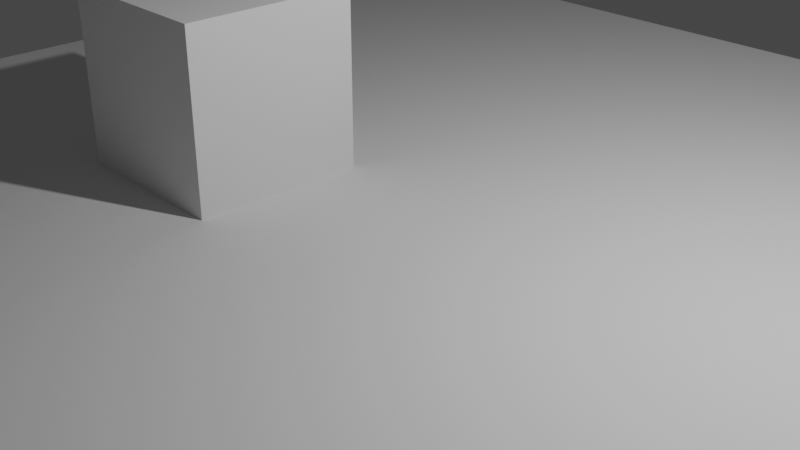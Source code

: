 # Source: isometric_world_MOD_0001.blend  (saved by Blender 2.92.15; exported with 4.5.12 LTS)
import bpy
from mathutils import Matrix  # noqa: F401  (used for matrix-valued properties, if any)

bpy.ops.wm.read_factory_settings(use_empty=True)
scene = bpy.context.scene
scene.name = 'Scene'

# ---- collections
col_collection = bpy.data.collections.new('Collection'); scene.collection.children.link(col_collection)

# ---- world
world_world = bpy.data.worlds.new('World'); scene.world = world_world
world_world.use_nodes = True; world_world.node_tree.nodes.clear()
_N = world_world.node_tree.nodes; _L = world_world.node_tree.links
n0 = _N.new('ShaderNodeOutputWorld'); n0.name = 'World Output'; n0.location = (300, 300)
n1 = _N.new('ShaderNodeBackground'); n1.name = 'Background'; n1.location = (10, 300)
n1.inputs[0].default_value = (0.05088, 0.05088, 0.05088, 1.0)
_L.new(n1.outputs[0], n0.inputs[0])
n0.is_active_output = True
world_world.color = (0.05088, 0.05088, 0.05088)
world_world.use_sun_shadow = False
world_world.sun_shadow_jitter_overblur = 0.0

# ---- cameras
cam_camera = bpy.data.cameras.new('Camera')
cam_camera.clip_end = 100.0
cam_camera.ortho_scale = 7.314

# ---- lights
light_light = bpy.data.lights.new('Light', 'POINT')
light_light.transmission_factor = 0.0
light_light.energy = 1000.0
light_light.shadow_soft_size = 0.1
light_light.shadow_maximum_resolution = 0.006
light_light.use_absolute_resolution = True

# ---- meshes
me_plane = bpy.data.meshes.new('Plane')
me_plane.from_pydata([(-1.0, -1.0, 0.0), (1.0, -1.0, 0.0), (-1.0, 1.0, 0.0), (1.0, 1.0, 0.0)], [], [(0, 1, 3, 2)])
_uv = me_plane.uv_layers.new(name='UVMap')
_uv.uv.foreach_set('vector', [0.0, 0.0, 1.0, 0.0, 1.0, 1.0, 0.0, 1.0])
me_plane.use_remesh_fix_poles = True
me_plane.use_remesh_preserve_attributes = False
me_plane.use_mirror_vertex_groups = False
me_plane.update()
me_cube_001 = bpy.data.meshes.new('Cube.001')
me_cube_001.from_pydata([(-1.0, -1.0, -1.0), (-1.0, -1.0, 1.0), (-1.0, 1.0, -1.0), (-1.0, 1.0, 1.0), (1.0, -1.0, -1.0), (1.0, -1.0, 1.0), (1.0, 1.0, -1.0), (1.0, 1.0, 1.0)], [], [(0, 1, 3, 2), (2, 3, 7, 6), (6, 7, 5, 4), (4, 5, 1, 0), (2, 6, 4, 0), (7, 3, 1, 5)])
_uv = me_cube_001.uv_layers.new(name='UVMap')
_uv.uv.foreach_set('vector', [0.375, 0.0, 0.625, 0.0, 0.625, 0.25, 0.375, 0.25, 0.375, 0.25, 0.625, 0.25, 0.625, 0.5, 0.375, 0.5, 0.375, 0.5, 0.625, 0.5, 0.625, 0.75, 0.375, 0.75, 0.375, 0.75, 0.625, 0.75, 0.625, 1.0, 0.375, 1.0, 0.125, 0.5, 0.375, 0.5, 0.375, 0.75, 0.125, 0.75, 0.625, 0.5, 0.875, 0.5, 0.875, 0.75, 0.625, 0.75])
me_cube_001.use_remesh_fix_poles = True
me_cube_001.use_remesh_preserve_attributes = False
me_cube_001.use_mirror_vertex_groups = False
me_cube_001.update()
me_cube_002 = bpy.data.meshes.new('Cube.002')
me_cube_002.from_pydata([(-1.0, -1.0, -1.0), (-1.0, -1.0, 1.0), (-1.0, 1.0, -1.0), (-1.0, 1.0, 1.0), (1.0, -1.0, -1.0), (1.0, -1.0, 1.0), (1.0, 1.0, -1.0), (1.0, 1.0, 1.0)], [], [(0, 1, 3, 2), (2, 3, 7, 6), (6, 7, 5, 4), (4, 5, 1, 0), (2, 6, 4, 0), (7, 3, 1, 5)])
_uv = me_cube_002.uv_layers.new(name='UVMap')
_uv.uv.foreach_set('vector', [0.375, 0.0, 0.625, 0.0, 0.625, 0.25, 0.375, 0.25, 0.375, 0.25, 0.625, 0.25, 0.625, 0.5, 0.375, 0.5, 0.375, 0.5, 0.625, 0.5, 0.625, 0.75, 0.375, 0.75, 0.375, 0.75, 0.625, 0.75, 0.625, 1.0, 0.375, 1.0, 0.125, 0.5, 0.375, 0.5, 0.375, 0.75, 0.125, 0.75, 0.625, 0.5, 0.875, 0.5, 0.875, 0.75, 0.625, 0.75])
me_cube_002.use_remesh_fix_poles = True
me_cube_002.use_remesh_preserve_attributes = False
me_cube_002.use_mirror_vertex_groups = False
me_cube_002.update()

# ---- objects
ob_light = bpy.data.objects.new('Light', light_light)
ob_camera = bpy.data.objects.new('Camera', cam_camera)
ob_plane = bpy.data.objects.new('Plane', me_plane)
ob_cube = bpy.data.objects.new('Cube', me_cube_001)
ob_cube_001 = bpy.data.objects.new('Cube.001', me_cube_002)

# ---- transforms, parenting, visibility, modifiers, constraints
ob_light.location = (4.076, 1.005, 5.904)
ob_light.rotation_euler = (0.6503, 0.05522, 1.866)
ob_light.lock_rotations_4d = False
ob_light.empty_display_type = 'ARROWS'
ob_light.color = (0.0, 0.0, 0.0, 0.0)
ob_light.lineart.crease_threshold = 0.0
ob_camera.location = (7.359, -6.926, 4.958)
ob_camera.rotation_euler = (1.109, 0.0, 0.8149)
ob_camera.lock_rotations_4d = False
ob_camera.empty_display_type = 'ARROWS'
ob_camera.color = (0.0, 0.0, 0.0, 0.0)
ob_camera.display_type = 'WIRE'
ob_camera.lineart.crease_threshold = 0.0
ob_plane.location = (0.0, 0.0, 0.0)
ob_plane.scale = (7.712, 7.712, 7.712)
ob_plane.lineart.crease_threshold = 0.0
ob_cube.location = (-2.352, -0.4609, 1.017)
ob_cube.scale = (1.017, 1.017, 1.017)
ob_cube.lineart.crease_threshold = 0.0
ob_cube_001.location = (4.348, 6.523, 1.0)
ob_cube_001.lineart.crease_threshold = 0.0

# ---- collection membership
col_collection.objects.link(ob_light)
col_collection.objects.link(ob_camera)
col_collection.objects.link(ob_plane)
col_collection.objects.link(ob_cube)
col_collection.objects.link(ob_cube_001)

# ---- scene / render settings (as saved in the file)
scene.camera = ob_camera
scene.frame_start = 1; scene.frame_end = 250; scene.frame_set(1)
scene.render.engine = 'BLENDER_EEVEE_NEXT'
scene.cycles.use_denoising = False
scene.cycles.samples = 128
scene.cycles.sampling_pattern = 'TABULATED_SOBOL'
scene.cycles.use_adaptive_sampling = False
scene.cycles.use_light_tree = False
scene.view_settings.view_transform = 'Filmic'
bpy.context.view_layer.update()
